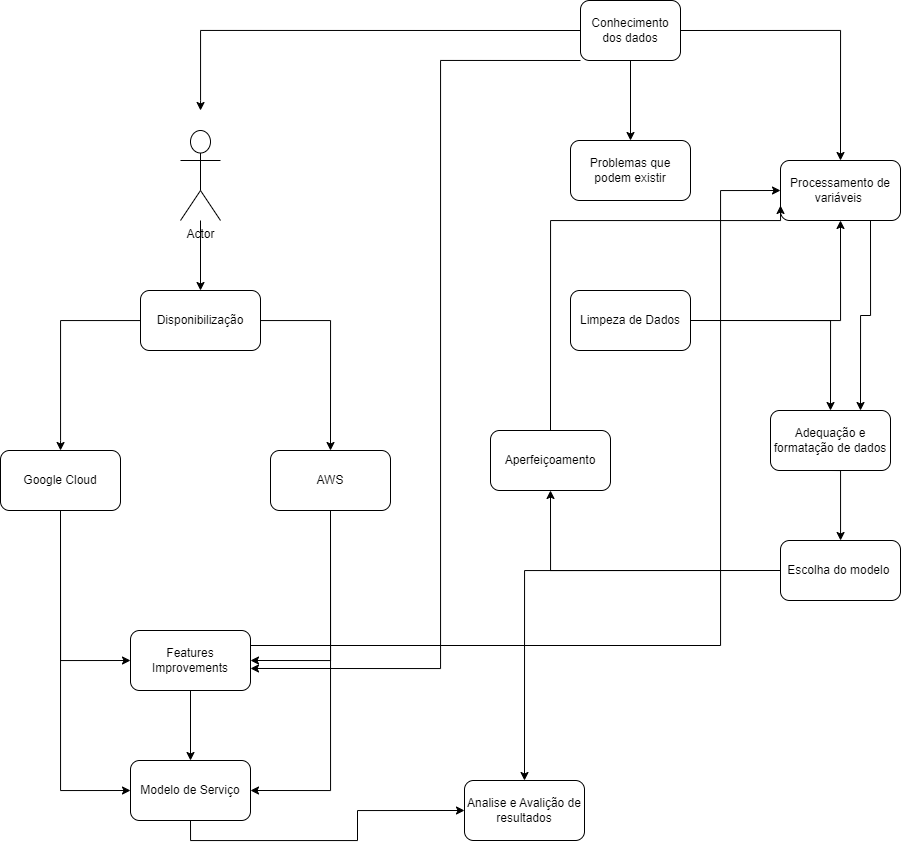

The diagram above was exported from draw.io. Its source (the exported page's mxGraphModel, read from the mxfile embedded in the PNG):
<mxGraphModel dx="1935" dy="727" grid="1" gridSize="10" guides="1" tooltips="1" connect="1" arrows="1" fold="1" page="1" pageScale="1" pageWidth="827" pageHeight="1169" math="0" shadow="0">
  <root>
    <mxCell id="0" />
    <mxCell id="1" parent="0" />
    <mxCell id="e1Cb94ai_lvF4Ktgj-xh-18" style="edgeStyle=orthogonalEdgeStyle;rounded=0;orthogonalLoop=1;jettySize=auto;html=1;entryX=0.5;entryY=0;entryDx=0;entryDy=0;" edge="1" parent="1" source="e1Cb94ai_lvF4Ktgj-xh-4" target="e1Cb94ai_lvF4Ktgj-xh-16">
      <mxGeometry relative="1" as="geometry">
        <mxPoint x="150" y="400" as="targetPoint" />
      </mxGeometry>
    </mxCell>
    <mxCell id="e1Cb94ai_lvF4Ktgj-xh-4" value="Actor" style="shape=umlActor;verticalLabelPosition=bottom;verticalAlign=top;html=1;outlineConnect=0;" vertex="1" parent="1">
      <mxGeometry x="130" y="250" width="40" height="90" as="geometry" />
    </mxCell>
    <mxCell id="e1Cb94ai_lvF4Ktgj-xh-11" style="edgeStyle=orthogonalEdgeStyle;rounded=0;orthogonalLoop=1;jettySize=auto;html=1;exitX=0;exitY=0.5;exitDx=0;exitDy=0;" edge="1" parent="1" source="e1Cb94ai_lvF4Ktgj-xh-7">
      <mxGeometry relative="1" as="geometry">
        <mxPoint x="150" y="230" as="targetPoint" />
        <Array as="points">
          <mxPoint x="150" y="150" />
          <mxPoint x="150" y="220" />
        </Array>
      </mxGeometry>
    </mxCell>
    <mxCell id="e1Cb94ai_lvF4Ktgj-xh-15" style="edgeStyle=orthogonalEdgeStyle;rounded=0;orthogonalLoop=1;jettySize=auto;html=1;entryX=0.5;entryY=0;entryDx=0;entryDy=0;" edge="1" parent="1" source="e1Cb94ai_lvF4Ktgj-xh-7" target="e1Cb94ai_lvF4Ktgj-xh-13">
      <mxGeometry relative="1" as="geometry">
        <mxPoint x="580" y="250" as="targetPoint" />
      </mxGeometry>
    </mxCell>
    <mxCell id="e1Cb94ai_lvF4Ktgj-xh-26" style="edgeStyle=orthogonalEdgeStyle;rounded=0;orthogonalLoop=1;jettySize=auto;html=1;exitX=0;exitY=1;exitDx=0;exitDy=0;entryX=1;entryY=0.633;entryDx=0;entryDy=0;entryPerimeter=0;" edge="1" parent="1" source="e1Cb94ai_lvF4Ktgj-xh-7" target="e1Cb94ai_lvF4Ktgj-xh-25">
      <mxGeometry relative="1" as="geometry">
        <Array as="points">
          <mxPoint x="390" y="180" />
          <mxPoint x="390" y="788" />
        </Array>
      </mxGeometry>
    </mxCell>
    <mxCell id="e1Cb94ai_lvF4Ktgj-xh-28" style="edgeStyle=orthogonalEdgeStyle;rounded=0;orthogonalLoop=1;jettySize=auto;html=1;exitX=1;exitY=0.5;exitDx=0;exitDy=0;entryX=0.5;entryY=0;entryDx=0;entryDy=0;" edge="1" parent="1" source="e1Cb94ai_lvF4Ktgj-xh-7" target="e1Cb94ai_lvF4Ktgj-xh-27">
      <mxGeometry relative="1" as="geometry" />
    </mxCell>
    <mxCell id="e1Cb94ai_lvF4Ktgj-xh-7" value="Conhecimento dos dados" style="rounded=1;whiteSpace=wrap;html=1;" vertex="1" parent="1">
      <mxGeometry x="530" y="120" width="100" height="60" as="geometry" />
    </mxCell>
    <mxCell id="e1Cb94ai_lvF4Ktgj-xh-13" value="Problemas que podem existir" style="rounded=1;whiteSpace=wrap;html=1;" vertex="1" parent="1">
      <mxGeometry x="520" y="260" width="120" height="60" as="geometry" />
    </mxCell>
    <mxCell id="e1Cb94ai_lvF4Ktgj-xh-22" style="edgeStyle=orthogonalEdgeStyle;rounded=0;orthogonalLoop=1;jettySize=auto;html=1;" edge="1" parent="1" source="e1Cb94ai_lvF4Ktgj-xh-16">
      <mxGeometry relative="1" as="geometry">
        <mxPoint x="10" y="570" as="targetPoint" />
        <Array as="points">
          <mxPoint x="10" y="440" />
          <mxPoint x="10" y="560" />
        </Array>
      </mxGeometry>
    </mxCell>
    <mxCell id="e1Cb94ai_lvF4Ktgj-xh-24" style="edgeStyle=orthogonalEdgeStyle;rounded=0;orthogonalLoop=1;jettySize=auto;html=1;" edge="1" parent="1" source="e1Cb94ai_lvF4Ktgj-xh-16">
      <mxGeometry relative="1" as="geometry">
        <mxPoint x="280" y="570" as="targetPoint" />
      </mxGeometry>
    </mxCell>
    <mxCell id="e1Cb94ai_lvF4Ktgj-xh-16" value="Disponibilização" style="rounded=1;whiteSpace=wrap;html=1;" vertex="1" parent="1">
      <mxGeometry x="90" y="410" width="120" height="60" as="geometry" />
    </mxCell>
    <mxCell id="e1Cb94ai_lvF4Ktgj-xh-41" style="edgeStyle=orthogonalEdgeStyle;rounded=0;orthogonalLoop=1;jettySize=auto;html=1;exitX=0.5;exitY=1;exitDx=0;exitDy=0;entryX=1;entryY=0.5;entryDx=0;entryDy=0;" edge="1" parent="1" source="e1Cb94ai_lvF4Ktgj-xh-19" target="e1Cb94ai_lvF4Ktgj-xh-25">
      <mxGeometry relative="1" as="geometry" />
    </mxCell>
    <mxCell id="e1Cb94ai_lvF4Ktgj-xh-46" style="edgeStyle=orthogonalEdgeStyle;rounded=0;orthogonalLoop=1;jettySize=auto;html=1;exitX=0.5;exitY=1;exitDx=0;exitDy=0;entryX=1;entryY=0.5;entryDx=0;entryDy=0;" edge="1" parent="1" source="e1Cb94ai_lvF4Ktgj-xh-19" target="e1Cb94ai_lvF4Ktgj-xh-43">
      <mxGeometry relative="1" as="geometry" />
    </mxCell>
    <mxCell id="e1Cb94ai_lvF4Ktgj-xh-19" value="AWS" style="rounded=1;whiteSpace=wrap;html=1;" vertex="1" parent="1">
      <mxGeometry x="220" y="570" width="120" height="60" as="geometry" />
    </mxCell>
    <mxCell id="e1Cb94ai_lvF4Ktgj-xh-42" style="edgeStyle=orthogonalEdgeStyle;rounded=0;orthogonalLoop=1;jettySize=auto;html=1;exitX=0.5;exitY=1;exitDx=0;exitDy=0;entryX=0;entryY=0.5;entryDx=0;entryDy=0;" edge="1" parent="1" source="e1Cb94ai_lvF4Ktgj-xh-20" target="e1Cb94ai_lvF4Ktgj-xh-25">
      <mxGeometry relative="1" as="geometry" />
    </mxCell>
    <mxCell id="e1Cb94ai_lvF4Ktgj-xh-47" style="edgeStyle=orthogonalEdgeStyle;rounded=0;orthogonalLoop=1;jettySize=auto;html=1;exitX=0.5;exitY=1;exitDx=0;exitDy=0;entryX=0;entryY=0.5;entryDx=0;entryDy=0;" edge="1" parent="1" source="e1Cb94ai_lvF4Ktgj-xh-20" target="e1Cb94ai_lvF4Ktgj-xh-43">
      <mxGeometry relative="1" as="geometry" />
    </mxCell>
    <mxCell id="e1Cb94ai_lvF4Ktgj-xh-20" value="Google Cloud" style="rounded=1;whiteSpace=wrap;html=1;" vertex="1" parent="1">
      <mxGeometry x="-50" y="570" width="120" height="60" as="geometry" />
    </mxCell>
    <mxCell id="e1Cb94ai_lvF4Ktgj-xh-29" style="edgeStyle=orthogonalEdgeStyle;rounded=0;orthogonalLoop=1;jettySize=auto;html=1;exitX=1;exitY=0.25;exitDx=0;exitDy=0;entryX=0;entryY=0.5;entryDx=0;entryDy=0;" edge="1" parent="1" source="e1Cb94ai_lvF4Ktgj-xh-25" target="e1Cb94ai_lvF4Ktgj-xh-27">
      <mxGeometry relative="1" as="geometry">
        <Array as="points">
          <mxPoint x="670" y="765" />
          <mxPoint x="670" y="310" />
        </Array>
      </mxGeometry>
    </mxCell>
    <mxCell id="e1Cb94ai_lvF4Ktgj-xh-45" style="edgeStyle=orthogonalEdgeStyle;rounded=0;orthogonalLoop=1;jettySize=auto;html=1;exitX=0.5;exitY=1;exitDx=0;exitDy=0;entryX=0.5;entryY=0;entryDx=0;entryDy=0;" edge="1" parent="1" source="e1Cb94ai_lvF4Ktgj-xh-25" target="e1Cb94ai_lvF4Ktgj-xh-43">
      <mxGeometry relative="1" as="geometry" />
    </mxCell>
    <mxCell id="e1Cb94ai_lvF4Ktgj-xh-25" value="Features Improvements" style="rounded=1;whiteSpace=wrap;html=1;" vertex="1" parent="1">
      <mxGeometry x="80" y="750" width="120" height="60" as="geometry" />
    </mxCell>
    <mxCell id="e1Cb94ai_lvF4Ktgj-xh-35" style="edgeStyle=orthogonalEdgeStyle;rounded=0;orthogonalLoop=1;jettySize=auto;html=1;exitX=0.75;exitY=1;exitDx=0;exitDy=0;entryX=0.75;entryY=0;entryDx=0;entryDy=0;" edge="1" parent="1" source="e1Cb94ai_lvF4Ktgj-xh-27" target="e1Cb94ai_lvF4Ktgj-xh-32">
      <mxGeometry relative="1" as="geometry" />
    </mxCell>
    <mxCell id="e1Cb94ai_lvF4Ktgj-xh-27" value="Processamento de variáveis&amp;nbsp;" style="rounded=1;whiteSpace=wrap;html=1;" vertex="1" parent="1">
      <mxGeometry x="730" y="280" width="120" height="60" as="geometry" />
    </mxCell>
    <mxCell id="e1Cb94ai_lvF4Ktgj-xh-33" style="edgeStyle=orthogonalEdgeStyle;rounded=0;orthogonalLoop=1;jettySize=auto;html=1;exitX=1;exitY=0.5;exitDx=0;exitDy=0;entryX=0.5;entryY=0;entryDx=0;entryDy=0;" edge="1" parent="1" source="e1Cb94ai_lvF4Ktgj-xh-30" target="e1Cb94ai_lvF4Ktgj-xh-32">
      <mxGeometry relative="1" as="geometry" />
    </mxCell>
    <mxCell id="e1Cb94ai_lvF4Ktgj-xh-34" style="edgeStyle=orthogonalEdgeStyle;rounded=0;orthogonalLoop=1;jettySize=auto;html=1;exitX=1;exitY=0.5;exitDx=0;exitDy=0;entryX=0.5;entryY=1;entryDx=0;entryDy=0;" edge="1" parent="1" source="e1Cb94ai_lvF4Ktgj-xh-30" target="e1Cb94ai_lvF4Ktgj-xh-27">
      <mxGeometry relative="1" as="geometry" />
    </mxCell>
    <mxCell id="e1Cb94ai_lvF4Ktgj-xh-30" value="Limpeza de Dados" style="rounded=1;whiteSpace=wrap;html=1;" vertex="1" parent="1">
      <mxGeometry x="520" y="410" width="120" height="60" as="geometry" />
    </mxCell>
    <mxCell id="e1Cb94ai_lvF4Ktgj-xh-37" style="edgeStyle=orthogonalEdgeStyle;rounded=0;orthogonalLoop=1;jettySize=auto;html=1;exitX=0.5;exitY=1;exitDx=0;exitDy=0;" edge="1" parent="1" source="e1Cb94ai_lvF4Ktgj-xh-32" target="e1Cb94ai_lvF4Ktgj-xh-36">
      <mxGeometry relative="1" as="geometry">
        <Array as="points">
          <mxPoint x="790" y="590" />
        </Array>
      </mxGeometry>
    </mxCell>
    <mxCell id="e1Cb94ai_lvF4Ktgj-xh-32" value="Adequação e formatação de dados" style="rounded=1;whiteSpace=wrap;html=1;" vertex="1" parent="1">
      <mxGeometry x="720" y="530" width="120" height="60" as="geometry" />
    </mxCell>
    <mxCell id="e1Cb94ai_lvF4Ktgj-xh-39" style="edgeStyle=orthogonalEdgeStyle;rounded=0;orthogonalLoop=1;jettySize=auto;html=1;exitX=0;exitY=0.5;exitDx=0;exitDy=0;entryX=0.5;entryY=1;entryDx=0;entryDy=0;" edge="1" parent="1" source="e1Cb94ai_lvF4Ktgj-xh-36" target="e1Cb94ai_lvF4Ktgj-xh-38">
      <mxGeometry relative="1" as="geometry" />
    </mxCell>
    <mxCell id="e1Cb94ai_lvF4Ktgj-xh-49" style="edgeStyle=orthogonalEdgeStyle;rounded=0;orthogonalLoop=1;jettySize=auto;html=1;exitX=0;exitY=0.5;exitDx=0;exitDy=0;entryX=0.5;entryY=0;entryDx=0;entryDy=0;" edge="1" parent="1" source="e1Cb94ai_lvF4Ktgj-xh-36" target="e1Cb94ai_lvF4Ktgj-xh-44">
      <mxGeometry relative="1" as="geometry" />
    </mxCell>
    <mxCell id="e1Cb94ai_lvF4Ktgj-xh-36" value="Escolha do modelo&amp;nbsp;" style="rounded=1;whiteSpace=wrap;html=1;" vertex="1" parent="1">
      <mxGeometry x="730" y="660" width="120" height="60" as="geometry" />
    </mxCell>
    <mxCell id="e1Cb94ai_lvF4Ktgj-xh-40" style="edgeStyle=orthogonalEdgeStyle;rounded=0;orthogonalLoop=1;jettySize=auto;html=1;exitX=0.5;exitY=0;exitDx=0;exitDy=0;entryX=0;entryY=0.75;entryDx=0;entryDy=0;" edge="1" parent="1" source="e1Cb94ai_lvF4Ktgj-xh-38" target="e1Cb94ai_lvF4Ktgj-xh-27">
      <mxGeometry relative="1" as="geometry">
        <Array as="points">
          <mxPoint x="500" y="340" />
          <mxPoint x="730" y="340" />
        </Array>
      </mxGeometry>
    </mxCell>
    <mxCell id="e1Cb94ai_lvF4Ktgj-xh-38" value="Aperfeiçoamento" style="rounded=1;whiteSpace=wrap;html=1;" vertex="1" parent="1">
      <mxGeometry x="440" y="550" width="120" height="60" as="geometry" />
    </mxCell>
    <mxCell id="e1Cb94ai_lvF4Ktgj-xh-48" style="edgeStyle=orthogonalEdgeStyle;rounded=0;orthogonalLoop=1;jettySize=auto;html=1;exitX=0.5;exitY=1;exitDx=0;exitDy=0;entryX=0;entryY=0.5;entryDx=0;entryDy=0;" edge="1" parent="1" source="e1Cb94ai_lvF4Ktgj-xh-43" target="e1Cb94ai_lvF4Ktgj-xh-44">
      <mxGeometry relative="1" as="geometry" />
    </mxCell>
    <mxCell id="e1Cb94ai_lvF4Ktgj-xh-43" value="Modelo de Serviço" style="rounded=1;whiteSpace=wrap;html=1;" vertex="1" parent="1">
      <mxGeometry x="80" y="880" width="120" height="60" as="geometry" />
    </mxCell>
    <mxCell id="e1Cb94ai_lvF4Ktgj-xh-44" value="Analise e Avalição de resultados" style="rounded=1;whiteSpace=wrap;html=1;" vertex="1" parent="1">
      <mxGeometry x="414" y="900" width="120" height="60" as="geometry" />
    </mxCell>
  </root>
</mxGraphModel>